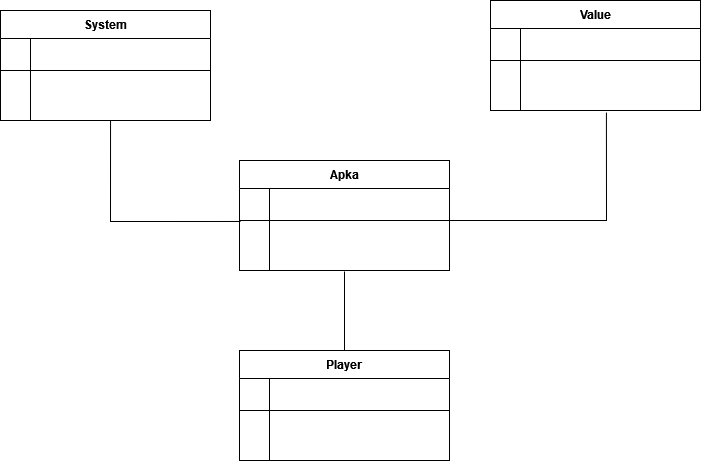

The diagram above was exported from draw.io. Its source (the exported page's mxGraphModel, read from the mxfile embedded in the PNG):
<mxGraphModel dx="1038" dy="536" grid="1" gridSize="10" guides="1" tooltips="1" connect="1" arrows="1" fold="1" page="1" pageScale="1" pageWidth="827" pageHeight="1169" math="0" shadow="0">
  <root>
    <mxCell id="WIyWlLk6GJQsqaUBKTNV-0" />
    <mxCell id="WIyWlLk6GJQsqaUBKTNV-1" parent="WIyWlLk6GJQsqaUBKTNV-0" />
    <mxCell id="Cx-5KEx2vDjvhbikuHSk-81" value="Apka" style="shape=table;startSize=28;container=1;collapsible=0;childLayout=tableLayout;fixedRows=1;rowLines=0;fontStyle=1;align=center;pointerEvents=1;" vertex="1" parent="WIyWlLk6GJQsqaUBKTNV-1">
      <mxGeometry x="309" y="200" width="210" height="110" as="geometry" />
    </mxCell>
    <mxCell id="Cx-5KEx2vDjvhbikuHSk-82" value="" style="shape=partialRectangle;html=1;whiteSpace=wrap;collapsible=0;dropTarget=0;pointerEvents=1;fillColor=none;top=0;left=0;bottom=1;right=0;points=[[0,0.5],[1,0.5]];portConstraint=eastwest;" vertex="1" parent="Cx-5KEx2vDjvhbikuHSk-81">
      <mxGeometry y="28" width="210" height="32" as="geometry" />
    </mxCell>
    <mxCell id="Cx-5KEx2vDjvhbikuHSk-83" value="" style="shape=partialRectangle;html=1;whiteSpace=wrap;connectable=0;fillColor=none;top=0;left=0;bottom=0;right=0;overflow=hidden;pointerEvents=1;" vertex="1" parent="Cx-5KEx2vDjvhbikuHSk-82">
      <mxGeometry width="30" height="32" as="geometry">
        <mxRectangle width="30" height="32" as="alternateBounds" />
      </mxGeometry>
    </mxCell>
    <mxCell id="Cx-5KEx2vDjvhbikuHSk-84" value="" style="shape=partialRectangle;html=1;whiteSpace=wrap;connectable=0;fillColor=none;top=0;left=0;bottom=0;right=0;align=left;spacingLeft=6;overflow=hidden;pointerEvents=1;" vertex="1" parent="Cx-5KEx2vDjvhbikuHSk-82">
      <mxGeometry x="30" width="180" height="32" as="geometry">
        <mxRectangle width="180" height="32" as="alternateBounds" />
      </mxGeometry>
    </mxCell>
    <mxCell id="Cx-5KEx2vDjvhbikuHSk-85" value="" style="shape=partialRectangle;html=1;whiteSpace=wrap;collapsible=0;dropTarget=0;pointerEvents=1;fillColor=none;top=0;left=0;bottom=0;right=0;points=[[0,0.5],[1,0.5]];portConstraint=eastwest;" vertex="1" parent="Cx-5KEx2vDjvhbikuHSk-81">
      <mxGeometry y="60" width="210" height="30" as="geometry" />
    </mxCell>
    <mxCell id="Cx-5KEx2vDjvhbikuHSk-86" value="" style="shape=partialRectangle;html=1;whiteSpace=wrap;connectable=0;fillColor=none;top=0;left=0;bottom=0;right=0;overflow=hidden;pointerEvents=1;" vertex="1" parent="Cx-5KEx2vDjvhbikuHSk-85">
      <mxGeometry width="30" height="30" as="geometry">
        <mxRectangle width="30" height="30" as="alternateBounds" />
      </mxGeometry>
    </mxCell>
    <mxCell id="Cx-5KEx2vDjvhbikuHSk-87" value="" style="shape=partialRectangle;html=1;whiteSpace=wrap;connectable=0;fillColor=none;top=0;left=0;bottom=0;right=0;align=left;spacingLeft=6;overflow=hidden;pointerEvents=1;" vertex="1" parent="Cx-5KEx2vDjvhbikuHSk-85">
      <mxGeometry x="30" width="180" height="30" as="geometry">
        <mxRectangle width="180" height="30" as="alternateBounds" />
      </mxGeometry>
    </mxCell>
    <mxCell id="Cx-5KEx2vDjvhbikuHSk-88" value="" style="shape=partialRectangle;html=1;whiteSpace=wrap;collapsible=0;dropTarget=0;pointerEvents=1;fillColor=none;top=0;left=0;bottom=0;right=0;points=[[0,0.5],[1,0.5]];portConstraint=eastwest;" vertex="1" parent="Cx-5KEx2vDjvhbikuHSk-81">
      <mxGeometry y="90" width="210" height="20" as="geometry" />
    </mxCell>
    <mxCell id="Cx-5KEx2vDjvhbikuHSk-89" value="" style="shape=partialRectangle;html=1;whiteSpace=wrap;connectable=0;fillColor=none;top=0;left=0;bottom=0;right=0;overflow=hidden;pointerEvents=1;" vertex="1" parent="Cx-5KEx2vDjvhbikuHSk-88">
      <mxGeometry width="30" height="20" as="geometry">
        <mxRectangle width="30" height="20" as="alternateBounds" />
      </mxGeometry>
    </mxCell>
    <mxCell id="Cx-5KEx2vDjvhbikuHSk-90" value="" style="shape=partialRectangle;html=1;whiteSpace=wrap;connectable=0;fillColor=none;top=0;left=0;bottom=0;right=0;align=left;spacingLeft=6;overflow=hidden;pointerEvents=1;" vertex="1" parent="Cx-5KEx2vDjvhbikuHSk-88">
      <mxGeometry x="30" width="180" height="20" as="geometry">
        <mxRectangle width="180" height="20" as="alternateBounds" />
      </mxGeometry>
    </mxCell>
    <mxCell id="Cx-5KEx2vDjvhbikuHSk-108" value="Player" style="shape=table;startSize=28;container=1;collapsible=0;childLayout=tableLayout;fixedRows=1;rowLines=0;fontStyle=1;align=center;pointerEvents=1;" vertex="1" parent="WIyWlLk6GJQsqaUBKTNV-1">
      <mxGeometry x="309" y="390" width="210" height="110" as="geometry" />
    </mxCell>
    <mxCell id="Cx-5KEx2vDjvhbikuHSk-109" value="" style="shape=partialRectangle;html=1;whiteSpace=wrap;collapsible=0;dropTarget=0;pointerEvents=1;fillColor=none;top=0;left=0;bottom=1;right=0;points=[[0,0.5],[1,0.5]];portConstraint=eastwest;" vertex="1" parent="Cx-5KEx2vDjvhbikuHSk-108">
      <mxGeometry y="28" width="210" height="32" as="geometry" />
    </mxCell>
    <mxCell id="Cx-5KEx2vDjvhbikuHSk-110" value="" style="shape=partialRectangle;html=1;whiteSpace=wrap;connectable=0;fillColor=none;top=0;left=0;bottom=0;right=0;overflow=hidden;pointerEvents=1;" vertex="1" parent="Cx-5KEx2vDjvhbikuHSk-109">
      <mxGeometry width="30" height="32" as="geometry">
        <mxRectangle width="30" height="32" as="alternateBounds" />
      </mxGeometry>
    </mxCell>
    <mxCell id="Cx-5KEx2vDjvhbikuHSk-111" value="" style="shape=partialRectangle;html=1;whiteSpace=wrap;connectable=0;fillColor=none;top=0;left=0;bottom=0;right=0;align=left;spacingLeft=6;overflow=hidden;pointerEvents=1;" vertex="1" parent="Cx-5KEx2vDjvhbikuHSk-109">
      <mxGeometry x="30" width="180" height="32" as="geometry">
        <mxRectangle width="180" height="32" as="alternateBounds" />
      </mxGeometry>
    </mxCell>
    <mxCell id="Cx-5KEx2vDjvhbikuHSk-112" value="" style="shape=partialRectangle;html=1;whiteSpace=wrap;collapsible=0;dropTarget=0;pointerEvents=1;fillColor=none;top=0;left=0;bottom=0;right=0;points=[[0,0.5],[1,0.5]];portConstraint=eastwest;" vertex="1" parent="Cx-5KEx2vDjvhbikuHSk-108">
      <mxGeometry y="60" width="210" height="30" as="geometry" />
    </mxCell>
    <mxCell id="Cx-5KEx2vDjvhbikuHSk-113" value="" style="shape=partialRectangle;html=1;whiteSpace=wrap;connectable=0;fillColor=none;top=0;left=0;bottom=0;right=0;overflow=hidden;pointerEvents=1;" vertex="1" parent="Cx-5KEx2vDjvhbikuHSk-112">
      <mxGeometry width="30" height="30" as="geometry">
        <mxRectangle width="30" height="30" as="alternateBounds" />
      </mxGeometry>
    </mxCell>
    <mxCell id="Cx-5KEx2vDjvhbikuHSk-114" value="" style="shape=partialRectangle;html=1;whiteSpace=wrap;connectable=0;fillColor=none;top=0;left=0;bottom=0;right=0;align=left;spacingLeft=6;overflow=hidden;pointerEvents=1;" vertex="1" parent="Cx-5KEx2vDjvhbikuHSk-112">
      <mxGeometry x="30" width="180" height="30" as="geometry">
        <mxRectangle width="180" height="30" as="alternateBounds" />
      </mxGeometry>
    </mxCell>
    <mxCell id="Cx-5KEx2vDjvhbikuHSk-115" value="" style="shape=partialRectangle;html=1;whiteSpace=wrap;collapsible=0;dropTarget=0;pointerEvents=1;fillColor=none;top=0;left=0;bottom=0;right=0;points=[[0,0.5],[1,0.5]];portConstraint=eastwest;" vertex="1" parent="Cx-5KEx2vDjvhbikuHSk-108">
      <mxGeometry y="90" width="210" height="20" as="geometry" />
    </mxCell>
    <mxCell id="Cx-5KEx2vDjvhbikuHSk-116" value="" style="shape=partialRectangle;html=1;whiteSpace=wrap;connectable=0;fillColor=none;top=0;left=0;bottom=0;right=0;overflow=hidden;pointerEvents=1;" vertex="1" parent="Cx-5KEx2vDjvhbikuHSk-115">
      <mxGeometry width="30" height="20" as="geometry">
        <mxRectangle width="30" height="20" as="alternateBounds" />
      </mxGeometry>
    </mxCell>
    <mxCell id="Cx-5KEx2vDjvhbikuHSk-117" value="" style="shape=partialRectangle;html=1;whiteSpace=wrap;connectable=0;fillColor=none;top=0;left=0;bottom=0;right=0;align=left;spacingLeft=6;overflow=hidden;pointerEvents=1;" vertex="1" parent="Cx-5KEx2vDjvhbikuHSk-115">
      <mxGeometry x="30" width="180" height="20" as="geometry">
        <mxRectangle width="180" height="20" as="alternateBounds" />
      </mxGeometry>
    </mxCell>
    <mxCell id="Cx-5KEx2vDjvhbikuHSk-118" value="Value" style="shape=table;startSize=28;container=1;collapsible=0;childLayout=tableLayout;fixedRows=1;rowLines=0;fontStyle=1;align=center;pointerEvents=1;" vertex="1" parent="WIyWlLk6GJQsqaUBKTNV-1">
      <mxGeometry x="560" y="40" width="210" height="110" as="geometry" />
    </mxCell>
    <mxCell id="Cx-5KEx2vDjvhbikuHSk-119" value="" style="shape=partialRectangle;html=1;whiteSpace=wrap;collapsible=0;dropTarget=0;pointerEvents=1;fillColor=none;top=0;left=0;bottom=1;right=0;points=[[0,0.5],[1,0.5]];portConstraint=eastwest;" vertex="1" parent="Cx-5KEx2vDjvhbikuHSk-118">
      <mxGeometry y="28" width="210" height="32" as="geometry" />
    </mxCell>
    <mxCell id="Cx-5KEx2vDjvhbikuHSk-120" value="" style="shape=partialRectangle;html=1;whiteSpace=wrap;connectable=0;fillColor=none;top=0;left=0;bottom=0;right=0;overflow=hidden;pointerEvents=1;" vertex="1" parent="Cx-5KEx2vDjvhbikuHSk-119">
      <mxGeometry width="30" height="32" as="geometry">
        <mxRectangle width="30" height="32" as="alternateBounds" />
      </mxGeometry>
    </mxCell>
    <mxCell id="Cx-5KEx2vDjvhbikuHSk-121" value="" style="shape=partialRectangle;html=1;whiteSpace=wrap;connectable=0;fillColor=none;top=0;left=0;bottom=0;right=0;align=left;spacingLeft=6;overflow=hidden;pointerEvents=1;" vertex="1" parent="Cx-5KEx2vDjvhbikuHSk-119">
      <mxGeometry x="30" width="180" height="32" as="geometry">
        <mxRectangle width="180" height="32" as="alternateBounds" />
      </mxGeometry>
    </mxCell>
    <mxCell id="Cx-5KEx2vDjvhbikuHSk-122" value="" style="shape=partialRectangle;html=1;whiteSpace=wrap;collapsible=0;dropTarget=0;pointerEvents=1;fillColor=none;top=0;left=0;bottom=0;right=0;points=[[0,0.5],[1,0.5]];portConstraint=eastwest;" vertex="1" parent="Cx-5KEx2vDjvhbikuHSk-118">
      <mxGeometry y="60" width="210" height="30" as="geometry" />
    </mxCell>
    <mxCell id="Cx-5KEx2vDjvhbikuHSk-123" value="" style="shape=partialRectangle;html=1;whiteSpace=wrap;connectable=0;fillColor=none;top=0;left=0;bottom=0;right=0;overflow=hidden;pointerEvents=1;" vertex="1" parent="Cx-5KEx2vDjvhbikuHSk-122">
      <mxGeometry width="30" height="30" as="geometry">
        <mxRectangle width="30" height="30" as="alternateBounds" />
      </mxGeometry>
    </mxCell>
    <mxCell id="Cx-5KEx2vDjvhbikuHSk-124" value="" style="shape=partialRectangle;html=1;whiteSpace=wrap;connectable=0;fillColor=none;top=0;left=0;bottom=0;right=0;align=left;spacingLeft=6;overflow=hidden;pointerEvents=1;" vertex="1" parent="Cx-5KEx2vDjvhbikuHSk-122">
      <mxGeometry x="30" width="180" height="30" as="geometry">
        <mxRectangle width="180" height="30" as="alternateBounds" />
      </mxGeometry>
    </mxCell>
    <mxCell id="Cx-5KEx2vDjvhbikuHSk-125" value="" style="shape=partialRectangle;html=1;whiteSpace=wrap;collapsible=0;dropTarget=0;pointerEvents=1;fillColor=none;top=0;left=0;bottom=0;right=0;points=[[0,0.5],[1,0.5]];portConstraint=eastwest;" vertex="1" parent="Cx-5KEx2vDjvhbikuHSk-118">
      <mxGeometry y="90" width="210" height="20" as="geometry" />
    </mxCell>
    <mxCell id="Cx-5KEx2vDjvhbikuHSk-126" value="" style="shape=partialRectangle;html=1;whiteSpace=wrap;connectable=0;fillColor=none;top=0;left=0;bottom=0;right=0;overflow=hidden;pointerEvents=1;" vertex="1" parent="Cx-5KEx2vDjvhbikuHSk-125">
      <mxGeometry width="30" height="20" as="geometry">
        <mxRectangle width="30" height="20" as="alternateBounds" />
      </mxGeometry>
    </mxCell>
    <mxCell id="Cx-5KEx2vDjvhbikuHSk-127" value="" style="shape=partialRectangle;html=1;whiteSpace=wrap;connectable=0;fillColor=none;top=0;left=0;bottom=0;right=0;align=left;spacingLeft=6;overflow=hidden;pointerEvents=1;" vertex="1" parent="Cx-5KEx2vDjvhbikuHSk-125">
      <mxGeometry x="30" width="180" height="20" as="geometry">
        <mxRectangle width="180" height="20" as="alternateBounds" />
      </mxGeometry>
    </mxCell>
    <mxCell id="Cx-5KEx2vDjvhbikuHSk-128" value="System" style="shape=table;startSize=28;container=1;collapsible=0;childLayout=tableLayout;fixedRows=1;rowLines=0;fontStyle=1;align=center;pointerEvents=1;" vertex="1" parent="WIyWlLk6GJQsqaUBKTNV-1">
      <mxGeometry x="70" y="50" width="210" height="110" as="geometry" />
    </mxCell>
    <mxCell id="Cx-5KEx2vDjvhbikuHSk-129" value="" style="shape=partialRectangle;html=1;whiteSpace=wrap;collapsible=0;dropTarget=0;pointerEvents=1;fillColor=none;top=0;left=0;bottom=1;right=0;points=[[0,0.5],[1,0.5]];portConstraint=eastwest;" vertex="1" parent="Cx-5KEx2vDjvhbikuHSk-128">
      <mxGeometry y="28" width="210" height="32" as="geometry" />
    </mxCell>
    <mxCell id="Cx-5KEx2vDjvhbikuHSk-130" value="" style="shape=partialRectangle;html=1;whiteSpace=wrap;connectable=0;fillColor=none;top=0;left=0;bottom=0;right=0;overflow=hidden;pointerEvents=1;" vertex="1" parent="Cx-5KEx2vDjvhbikuHSk-129">
      <mxGeometry width="30" height="32" as="geometry">
        <mxRectangle width="30" height="32" as="alternateBounds" />
      </mxGeometry>
    </mxCell>
    <mxCell id="Cx-5KEx2vDjvhbikuHSk-131" value="" style="shape=partialRectangle;html=1;whiteSpace=wrap;connectable=0;fillColor=none;top=0;left=0;bottom=0;right=0;align=left;spacingLeft=6;overflow=hidden;pointerEvents=1;" vertex="1" parent="Cx-5KEx2vDjvhbikuHSk-129">
      <mxGeometry x="30" width="180" height="32" as="geometry">
        <mxRectangle width="180" height="32" as="alternateBounds" />
      </mxGeometry>
    </mxCell>
    <mxCell id="Cx-5KEx2vDjvhbikuHSk-132" value="" style="shape=partialRectangle;html=1;whiteSpace=wrap;collapsible=0;dropTarget=0;pointerEvents=1;fillColor=none;top=0;left=0;bottom=0;right=0;points=[[0,0.5],[1,0.5]];portConstraint=eastwest;" vertex="1" parent="Cx-5KEx2vDjvhbikuHSk-128">
      <mxGeometry y="60" width="210" height="30" as="geometry" />
    </mxCell>
    <mxCell id="Cx-5KEx2vDjvhbikuHSk-133" value="" style="shape=partialRectangle;html=1;whiteSpace=wrap;connectable=0;fillColor=none;top=0;left=0;bottom=0;right=0;overflow=hidden;pointerEvents=1;" vertex="1" parent="Cx-5KEx2vDjvhbikuHSk-132">
      <mxGeometry width="30" height="30" as="geometry">
        <mxRectangle width="30" height="30" as="alternateBounds" />
      </mxGeometry>
    </mxCell>
    <mxCell id="Cx-5KEx2vDjvhbikuHSk-134" value="" style="shape=partialRectangle;html=1;whiteSpace=wrap;connectable=0;fillColor=none;top=0;left=0;bottom=0;right=0;align=left;spacingLeft=6;overflow=hidden;pointerEvents=1;" vertex="1" parent="Cx-5KEx2vDjvhbikuHSk-132">
      <mxGeometry x="30" width="180" height="30" as="geometry">
        <mxRectangle width="180" height="30" as="alternateBounds" />
      </mxGeometry>
    </mxCell>
    <mxCell id="Cx-5KEx2vDjvhbikuHSk-135" value="" style="shape=partialRectangle;html=1;whiteSpace=wrap;collapsible=0;dropTarget=0;pointerEvents=1;fillColor=none;top=0;left=0;bottom=0;right=0;points=[[0,0.5],[1,0.5]];portConstraint=eastwest;" vertex="1" parent="Cx-5KEx2vDjvhbikuHSk-128">
      <mxGeometry y="90" width="210" height="20" as="geometry" />
    </mxCell>
    <mxCell id="Cx-5KEx2vDjvhbikuHSk-136" value="" style="shape=partialRectangle;html=1;whiteSpace=wrap;connectable=0;fillColor=none;top=0;left=0;bottom=0;right=0;overflow=hidden;pointerEvents=1;" vertex="1" parent="Cx-5KEx2vDjvhbikuHSk-135">
      <mxGeometry width="30" height="20" as="geometry">
        <mxRectangle width="30" height="20" as="alternateBounds" />
      </mxGeometry>
    </mxCell>
    <mxCell id="Cx-5KEx2vDjvhbikuHSk-137" value="" style="shape=partialRectangle;html=1;whiteSpace=wrap;connectable=0;fillColor=none;top=0;left=0;bottom=0;right=0;align=left;spacingLeft=6;overflow=hidden;pointerEvents=1;" vertex="1" parent="Cx-5KEx2vDjvhbikuHSk-135">
      <mxGeometry x="30" width="180" height="20" as="geometry">
        <mxRectangle width="180" height="20" as="alternateBounds" />
      </mxGeometry>
    </mxCell>
    <mxCell id="Cx-5KEx2vDjvhbikuHSk-139" value="" style="endArrow=none;html=1;rounded=0;exitX=0.524;exitY=1;exitDx=0;exitDy=0;exitPerimeter=0;entryX=0.005;entryY=0.033;entryDx=0;entryDy=0;entryPerimeter=0;" edge="1" parent="WIyWlLk6GJQsqaUBKTNV-1" source="Cx-5KEx2vDjvhbikuHSk-135" target="Cx-5KEx2vDjvhbikuHSk-85">
      <mxGeometry width="50" height="50" relative="1" as="geometry">
        <mxPoint x="180" y="260" as="sourcePoint" />
        <mxPoint x="309" y="260" as="targetPoint" />
        <Array as="points">
          <mxPoint x="180" y="261" />
        </Array>
      </mxGeometry>
    </mxCell>
    <mxCell id="Cx-5KEx2vDjvhbikuHSk-140" value="" style="endArrow=none;html=1;rounded=0;entryX=0.552;entryY=1.1;entryDx=0;entryDy=0;entryPerimeter=0;exitX=0.995;exitY=0;exitDx=0;exitDy=0;exitPerimeter=0;" edge="1" parent="WIyWlLk6GJQsqaUBKTNV-1" source="Cx-5KEx2vDjvhbikuHSk-85" target="Cx-5KEx2vDjvhbikuHSk-125">
      <mxGeometry width="50" height="50" relative="1" as="geometry">
        <mxPoint x="519" y="260" as="sourcePoint" />
        <mxPoint x="569" y="210" as="targetPoint" />
        <Array as="points">
          <mxPoint x="676" y="260" />
        </Array>
      </mxGeometry>
    </mxCell>
    <mxCell id="Cx-5KEx2vDjvhbikuHSk-141" value="" style="endArrow=none;html=1;rounded=0;exitX=0.5;exitY=0;exitDx=0;exitDy=0;entryX=0.5;entryY=1.05;entryDx=0;entryDy=0;entryPerimeter=0;" edge="1" parent="WIyWlLk6GJQsqaUBKTNV-1" source="Cx-5KEx2vDjvhbikuHSk-108" target="Cx-5KEx2vDjvhbikuHSk-88">
      <mxGeometry width="50" height="50" relative="1" as="geometry">
        <mxPoint x="389" y="360" as="sourcePoint" />
        <mxPoint x="410" y="320" as="targetPoint" />
        <Array as="points">
          <mxPoint x="414" y="340" />
        </Array>
      </mxGeometry>
    </mxCell>
  </root>
</mxGraphModel>